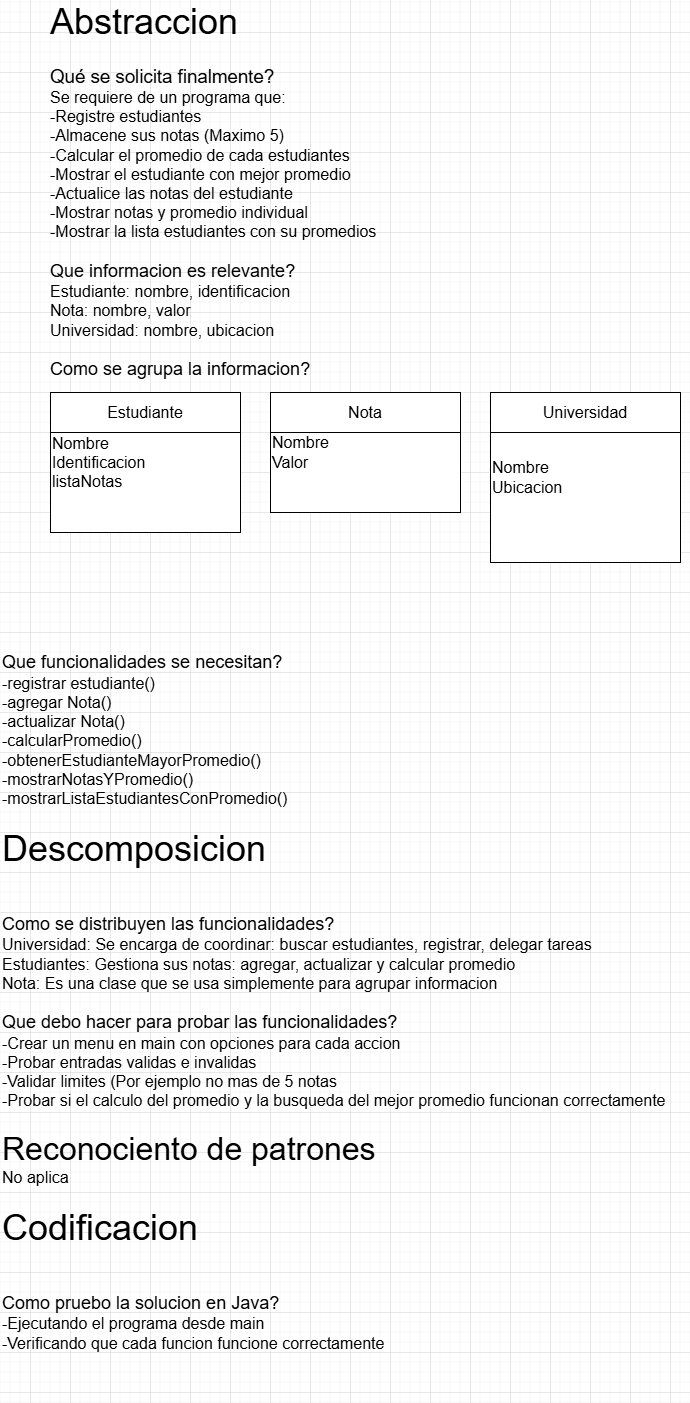

The diagram above was exported from draw.io. Its source (the exported page's mxGraphModel, read from the mxfile embedded in the PNG):
<mxGraphModel dx="1030" dy="611" grid="1" gridSize="10" guides="1" tooltips="1" connect="1" arrows="1" fold="1" page="1" pageScale="1" pageWidth="827" pageHeight="1169" math="0" shadow="0">
  <root>
    <mxCell id="0" />
    <mxCell id="1" parent="0" />
    <mxCell id="JDXkHDCNIr57tNvkbvex-1" value="&lt;span id=&quot;docs-internal-guid-f9efe330-7fff-0298-c332-cb1742209412&quot;&gt;&lt;p style=&quot;line-height: 1.2; margin-left: 36pt; margin-top: 0pt; margin-bottom: 0pt;&quot; dir=&quot;ltr&quot;&gt;&lt;span id=&quot;docs-internal-guid-f9efe330-7fff-0298-c332-cb1742209412&quot;&gt;&lt;/span&gt;&lt;/p&gt;&lt;p style=&quot;line-height:1.2;margin-left: 36pt;margin-top:0pt;margin-bottom:0pt;&quot; dir=&quot;ltr&quot;&gt;&lt;span style=&quot;font-family: &amp;quot;Open Sans&amp;quot;, sans-serif; color: rgb(0, 0, 0); background-color: transparent; font-weight: 400; font-style: normal; font-variant: normal; text-decoration: none; vertical-align: baseline; white-space: pre-wrap;&quot;&gt;&lt;font style=&quot;font-size: 36px;&quot;&gt;Abstraccion&lt;/font&gt;&lt;/span&gt;&lt;/p&gt;&lt;p style=&quot;line-height:1.2;margin-left: 36pt;margin-top:0pt;margin-bottom:0pt;&quot; dir=&quot;ltr&quot;&gt;&lt;span style=&quot;font-size:13.999999999999998pt;font-family:'Open Sans',sans-serif;color:#000000;background-color:transparent;font-weight:400;font-style:normal;font-variant:normal;text-decoration:none;vertical-align:baseline;white-space:pre;white-space:pre-wrap;&quot;&gt;&lt;br&gt;&lt;/span&gt;&lt;/p&gt;&lt;p style=&quot;line-height:1.2;margin-left: 36pt;margin-top:0pt;margin-bottom:0pt;&quot; dir=&quot;ltr&quot;&gt;&lt;span style=&quot;font-size:13.999999999999998pt;font-family:'Open Sans',sans-serif;color:#000000;background-color:transparent;font-weight:400;font-style:normal;font-variant:normal;text-decoration:none;vertical-align:baseline;white-space:pre;white-space:pre-wrap;&quot;&gt;Qué se solicita finalmente?&lt;/span&gt;&lt;/p&gt;&lt;p style=&quot;line-height:1.2;margin-left: 36pt;margin-top:0pt;margin-bottom:0pt;&quot; dir=&quot;ltr&quot;&gt;&lt;font style=&quot;font-size: 16px;&quot; face=&quot;Open Sans, sans-serif&quot;&gt;&lt;span style=&quot;white-space-collapse: preserve;&quot;&gt;Se requiere de un programa que:&lt;/span&gt;&lt;/font&gt;&lt;/p&gt;&lt;p style=&quot;line-height:1.2;margin-left: 36pt;margin-top:0pt;margin-bottom:0pt;&quot; dir=&quot;ltr&quot;&gt;&lt;font style=&quot;font-size: 16px;&quot; face=&quot;Open Sans, sans-serif&quot;&gt;&lt;span style=&quot;white-space-collapse: preserve;&quot;&gt;-Registre estudiantes&lt;/span&gt;&lt;/font&gt;&lt;/p&gt;&lt;p style=&quot;line-height:1.2;margin-left: 36pt;margin-top:0pt;margin-bottom:0pt;&quot; dir=&quot;ltr&quot;&gt;&lt;font style=&quot;font-size: 16px;&quot; face=&quot;Open Sans, sans-serif&quot;&gt;&lt;span style=&quot;white-space-collapse: preserve;&quot;&gt;-Almacene sus notas (Maximo 5)&lt;/span&gt;&lt;/font&gt;&lt;/p&gt;&lt;p style=&quot;line-height:1.2;margin-left: 36pt;margin-top:0pt;margin-bottom:0pt;&quot; dir=&quot;ltr&quot;&gt;&lt;font style=&quot;font-size: 16px;&quot; face=&quot;Open Sans, sans-serif&quot;&gt;&lt;span style=&quot;white-space-collapse: preserve;&quot;&gt;-Calcular el promedio de cada estudiantes&lt;/span&gt;&lt;/font&gt;&lt;/p&gt;&lt;p style=&quot;line-height:1.2;margin-left: 36pt;margin-top:0pt;margin-bottom:0pt;&quot; dir=&quot;ltr&quot;&gt;&lt;font style=&quot;font-size: 16px;&quot; face=&quot;Open Sans, sans-serif&quot;&gt;&lt;span style=&quot;white-space-collapse: preserve;&quot;&gt;-Mostrar el estudiante con mejor promedio&lt;/span&gt;&lt;/font&gt;&lt;/p&gt;&lt;p style=&quot;line-height:1.2;margin-left: 36pt;margin-top:0pt;margin-bottom:0pt;&quot; dir=&quot;ltr&quot;&gt;&lt;font style=&quot;font-size: 16px;&quot; face=&quot;Open Sans, sans-serif&quot;&gt;&lt;span style=&quot;white-space-collapse: preserve;&quot;&gt;-Actualice las notas del estudiante&lt;/span&gt;&lt;/font&gt;&lt;/p&gt;&lt;p style=&quot;line-height:1.2;margin-left: 36pt;margin-top:0pt;margin-bottom:0pt;&quot; dir=&quot;ltr&quot;&gt;&lt;font size=&quot;3&quot; face=&quot;Open Sans, sans-serif&quot;&gt;&lt;span style=&quot;white-space-collapse: preserve;&quot;&gt;-Mostrar notas y promedio individual&lt;/span&gt;&lt;/font&gt;&lt;/p&gt;&lt;p style=&quot;line-height:1.2;margin-left: 36pt;margin-top:0pt;margin-bottom:0pt;&quot; dir=&quot;ltr&quot;&gt;&lt;font size=&quot;3&quot; face=&quot;Open Sans, sans-serif&quot;&gt;&lt;span style=&quot;white-space-collapse: preserve;&quot;&gt;-Mostrar la lista estudiantes con su promedios&lt;/span&gt;&lt;/font&gt;&lt;/p&gt;&lt;p style=&quot;line-height:1.2;margin-left: 36pt;margin-top:0pt;margin-bottom:0pt;&quot; dir=&quot;ltr&quot;&gt;&lt;font size=&quot;3&quot; face=&quot;Open Sans, sans-serif&quot;&gt;&lt;span style=&quot;white-space-collapse: preserve;&quot;&gt;&lt;br&gt;&lt;/span&gt;&lt;/font&gt;&lt;/p&gt;&lt;p style=&quot;line-height:1.2;margin-left: 36pt;margin-top:0pt;margin-bottom:0pt;&quot; dir=&quot;ltr&quot;&gt;&lt;font style=&quot;font-size: 18px;&quot; face=&quot;Open Sans, sans-serif&quot;&gt;&lt;span style=&quot;white-space-collapse: preserve;&quot;&gt;Que informacion es relevante?&lt;/span&gt;&lt;/font&gt;&lt;/p&gt;&lt;p style=&quot;line-height:1.2;margin-left: 36pt;margin-top:0pt;margin-bottom:0pt;&quot; dir=&quot;ltr&quot;&gt;&lt;font style=&quot;font-size: 16px;&quot; face=&quot;Open Sans, sans-serif&quot;&gt;&lt;span style=&quot;white-space-collapse: preserve;&quot;&gt;Estudiante: nombre, identificacion&lt;/span&gt;&lt;/font&gt;&lt;/p&gt;&lt;p style=&quot;line-height:1.2;margin-left: 36pt;margin-top:0pt;margin-bottom:0pt;&quot; dir=&quot;ltr&quot;&gt;&lt;font style=&quot;font-size: 16px;&quot; face=&quot;Open Sans, sans-serif&quot;&gt;&lt;span style=&quot;white-space-collapse: preserve;&quot;&gt;Nota: nombre, valor&lt;/span&gt;&lt;/font&gt;&lt;/p&gt;&lt;p style=&quot;line-height:1.2;margin-left: 36pt;margin-top:0pt;margin-bottom:0pt;&quot; dir=&quot;ltr&quot;&gt;&lt;font style=&quot;font-size: 16px;&quot; face=&quot;Open Sans, sans-serif&quot;&gt;&lt;span style=&quot;white-space-collapse: preserve;&quot;&gt;Universidad: nombre, ubicacion&lt;/span&gt;&lt;/font&gt;&lt;/p&gt;&lt;p style=&quot;line-height:1.2;margin-left: 36pt;margin-top:0pt;margin-bottom:0pt;&quot; dir=&quot;ltr&quot;&gt;&lt;font style=&quot;font-size: 16px;&quot; face=&quot;Open Sans, sans-serif&quot;&gt;&lt;span style=&quot;white-space-collapse: preserve;&quot;&gt;&lt;br&gt;&lt;/span&gt;&lt;/font&gt;&lt;/p&gt;&lt;p style=&quot;line-height:1.2;margin-left: 36pt;margin-top:0pt;margin-bottom:0pt;&quot; dir=&quot;ltr&quot;&gt;&lt;font style=&quot;font-size: 18px;&quot;&gt;Como se agrupa la informacion?&lt;/font&gt;&lt;/p&gt;&lt;p style=&quot;line-height:1.2;margin-left: 36pt;margin-top:0pt;margin-bottom:0pt;&quot; dir=&quot;ltr&quot;&gt;&lt;br&gt;&lt;/p&gt;&lt;/span&gt;" style="text;html=1;align=left;verticalAlign=middle;whiteSpace=wrap;rounded=0;" vertex="1" parent="1">
      <mxGeometry x="50" y="210" width="390" height="390" as="geometry" />
    </mxCell>
    <mxCell id="JDXkHDCNIr57tNvkbvex-5" value="&lt;span style=&quot;font-family: &amp;quot;Open Sans&amp;quot;, sans-serif; font-size: 16px; white-space-collapse: preserve;&quot;&gt;Nombre&lt;/span&gt;&lt;div&gt;&lt;font face=&quot;Open Sans, sans-serif&quot;&gt;&lt;span style=&quot;font-size: 16px; white-space-collapse: preserve;&quot;&gt;Identificacion&lt;/span&gt;&lt;/font&gt;&lt;/div&gt;&lt;div&gt;&lt;font face=&quot;Open Sans, sans-serif&quot;&gt;&lt;span style=&quot;font-size: 16px; white-space-collapse: preserve;&quot;&gt;listaNotas&lt;/span&gt;&lt;/font&gt;&lt;/div&gt;" style="rounded=0;whiteSpace=wrap;html=1;align=left;" vertex="1" parent="1">
      <mxGeometry x="100" y="600" width="190" height="140" as="geometry" />
    </mxCell>
    <mxCell id="JDXkHDCNIr57tNvkbvex-6" value="&lt;font size=&quot;3&quot;&gt;Nombre&lt;/font&gt;&lt;div&gt;&lt;font size=&quot;3&quot;&gt;Valor&lt;/font&gt;&lt;/div&gt;" style="rounded=0;whiteSpace=wrap;html=1;align=left;" vertex="1" parent="1">
      <mxGeometry x="320" y="600" width="190" height="120" as="geometry" />
    </mxCell>
    <mxCell id="JDXkHDCNIr57tNvkbvex-7" value="&lt;font size=&quot;3&quot;&gt;Nombre&lt;/font&gt;&lt;div&gt;&lt;font size=&quot;3&quot;&gt;Ubicacion&lt;/font&gt;&lt;/div&gt;" style="rounded=0;whiteSpace=wrap;html=1;align=left;" vertex="1" parent="1">
      <mxGeometry x="540" y="600" width="190" height="170" as="geometry" />
    </mxCell>
    <mxCell id="JDXkHDCNIr57tNvkbvex-8" value="&lt;font style=&quot;font-size: 16px;&quot;&gt;Estudiante&lt;/font&gt;" style="rounded=0;whiteSpace=wrap;html=1;" vertex="1" parent="1">
      <mxGeometry x="100" y="600" width="190" height="40" as="geometry" />
    </mxCell>
    <mxCell id="JDXkHDCNIr57tNvkbvex-9" value="&lt;span style=&quot;font-size: 16px;&quot;&gt;Nota&lt;/span&gt;" style="rounded=0;whiteSpace=wrap;html=1;" vertex="1" parent="1">
      <mxGeometry x="320" y="600" width="190" height="40" as="geometry" />
    </mxCell>
    <mxCell id="JDXkHDCNIr57tNvkbvex-10" value="&lt;font style=&quot;font-size: 16px;&quot;&gt;Universidad&lt;/font&gt;" style="rounded=0;whiteSpace=wrap;html=1;" vertex="1" parent="1">
      <mxGeometry x="540" y="600" width="190" height="40" as="geometry" />
    </mxCell>
    <mxCell id="JDXkHDCNIr57tNvkbvex-11" value="&lt;font style=&quot;font-size: 18px;&quot;&gt;Que funcionalidades se necesitan?&lt;/font&gt;&lt;div&gt;&lt;font style=&quot;font-size: 16px;&quot;&gt;-registrar estudiante()&lt;/font&gt;&lt;/div&gt;&lt;div&gt;&lt;font size=&quot;3&quot;&gt;-agregar Nota()&lt;/font&gt;&lt;/div&gt;&lt;div&gt;&lt;font size=&quot;3&quot;&gt;-actualizar Nota()&lt;/font&gt;&lt;/div&gt;&lt;div&gt;&lt;font size=&quot;3&quot;&gt;-calcularPromedio()&lt;/font&gt;&lt;/div&gt;&lt;div&gt;&lt;font size=&quot;3&quot;&gt;-obtenerEstudianteMayorPromedio()&lt;/font&gt;&lt;/div&gt;&lt;div&gt;&lt;font size=&quot;3&quot;&gt;-mostrarNotasYPromedio()&lt;/font&gt;&lt;/div&gt;&lt;div&gt;&lt;font size=&quot;3&quot;&gt;-mostrarListaEstudiantesConPromedio()&lt;/font&gt;&lt;/div&gt;&lt;div&gt;&lt;font size=&quot;3&quot;&gt;&lt;br&gt;&lt;/font&gt;&lt;/div&gt;&lt;div&gt;&lt;font style=&quot;font-size: 36px;&quot;&gt;Descomposicion&lt;/font&gt;&lt;/div&gt;&lt;div&gt;&lt;font style=&quot;font-size: 36px;&quot;&gt;&lt;br&gt;&lt;/font&gt;&lt;/div&gt;&lt;div&gt;&lt;font style=&quot;font-size: 18px;&quot;&gt;Como se distribuyen las funcionalidades?&lt;/font&gt;&lt;/div&gt;&lt;div&gt;&lt;font style=&quot;font-size: 16px;&quot;&gt;Universidad: Se encarga de coordinar: buscar estudiantes, registrar, delegar tareas&lt;/font&gt;&lt;/div&gt;&lt;div&gt;&lt;font style=&quot;font-size: 16px;&quot;&gt;Estudiantes: Gestiona sus notas: agregar, actualizar y calcular promedio&lt;/font&gt;&lt;/div&gt;&lt;div&gt;&lt;font style=&quot;font-size: 16px;&quot;&gt;Nota: Es una clase que se usa simplemente para agrupar informacion&lt;/font&gt;&lt;/div&gt;&lt;div&gt;&lt;font style=&quot;font-size: 16px;&quot;&gt;&lt;br&gt;&lt;/font&gt;&lt;/div&gt;&lt;div&gt;&lt;font style=&quot;font-size: 18px;&quot;&gt;Que debo hacer para probar las funcionalidades?&lt;/font&gt;&lt;/div&gt;&lt;div&gt;&lt;span style=&quot;font-size: 16px;&quot;&gt;-Crear un menu en main con opciones para cada accion&lt;/span&gt;&lt;/div&gt;&lt;div&gt;&lt;span style=&quot;font-size: 16px;&quot;&gt;-Probar entradas validas e invalidas&lt;/span&gt;&lt;/div&gt;&lt;div&gt;&lt;span style=&quot;font-size: 16px;&quot;&gt;-Validar limites (Por ejemplo no mas de 5 notas&lt;/span&gt;&lt;/div&gt;&lt;div&gt;&lt;span style=&quot;font-size: 16px;&quot;&gt;-Probar si el calculo del promedio y la busqueda del mejor promedio funcionan correctamente&lt;/span&gt;&lt;/div&gt;&lt;div&gt;&lt;span style=&quot;font-size: 16px;&quot;&gt;&lt;br&gt;&lt;/span&gt;&lt;/div&gt;&lt;div&gt;&lt;font style=&quot;font-size: 32px;&quot;&gt;Reconociento de patrones&lt;/font&gt;&lt;/div&gt;&lt;div&gt;&lt;font style=&quot;font-size: 16px;&quot;&gt;No aplica&lt;/font&gt;&lt;/div&gt;&lt;div&gt;&lt;font style=&quot;font-size: 16px;&quot;&gt;&lt;br&gt;&lt;/font&gt;&lt;/div&gt;&lt;div&gt;&lt;font style=&quot;font-size: 36px;&quot;&gt;Codificacion&lt;/font&gt;&lt;/div&gt;&lt;div&gt;&lt;font style=&quot;font-size: 36px;&quot;&gt;&lt;br&gt;&lt;/font&gt;&lt;/div&gt;&lt;div&gt;&lt;font style=&quot;font-size: 18px;&quot;&gt;Como pruebo la solucion en Java?&lt;/font&gt;&lt;/div&gt;&lt;div&gt;&lt;font style=&quot;font-size: 16px;&quot;&gt;-Ejecutando el programa desde main&lt;/font&gt;&lt;/div&gt;&lt;div&gt;&lt;font style=&quot;font-size: 16px;&quot;&gt;-Verificando que cada funcion funcione correctamente&lt;/font&gt;&lt;/div&gt;" style="text;html=1;align=left;verticalAlign=middle;whiteSpace=wrap;rounded=0;" vertex="1" parent="1">
      <mxGeometry x="50" y="810" width="690" height="800" as="geometry" />
    </mxCell>
  </root>
</mxGraphModel>